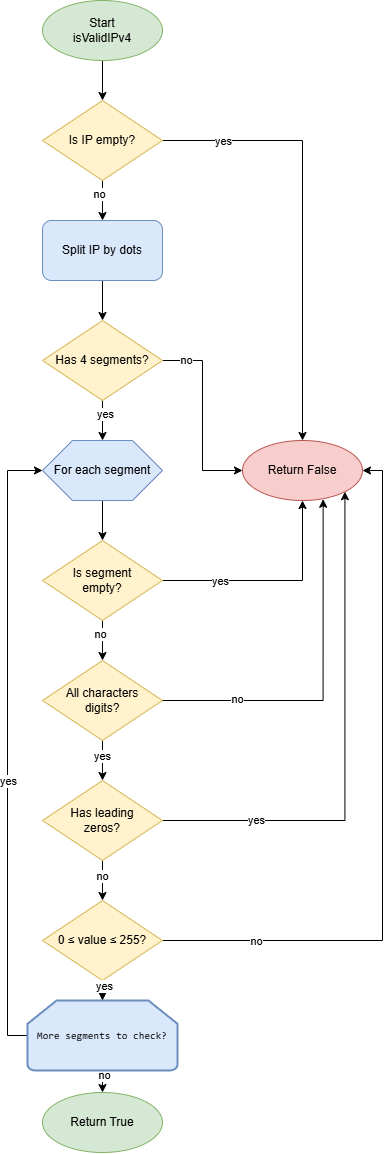

The diagram above was exported from draw.io. Its source (the exported page's mxGraphModel, read from the mxfile embedded in the PNG):
<mxGraphModel dx="864" dy="559" grid="1" gridSize="10" guides="1" tooltips="1" connect="1" arrows="1" fold="1" page="1" pageScale="1" pageWidth="827" pageHeight="1169" math="0" shadow="0">
  <root>
    <mxCell id="0" />
    <mxCell id="1" parent="0" />
    <mxCell id="u3pAMVE2MRIiNbSBxUzN-12" value="" style="edgeStyle=orthogonalEdgeStyle;rounded=0;orthogonalLoop=1;jettySize=auto;html=1;" edge="1" parent="1" source="u3pAMVE2MRIiNbSBxUzN-1" target="u3pAMVE2MRIiNbSBxUzN-2">
      <mxGeometry relative="1" as="geometry" />
    </mxCell>
    <mxCell id="u3pAMVE2MRIiNbSBxUzN-1" value="Start&#10;isValidIPv4" style="ellipse;whiteSpace=wrap;html=1;fillColor=#d5e8d4;strokeColor=#82b366;" vertex="1" parent="1">
      <mxGeometry x="260" y="12" width="120" height="60" as="geometry" />
    </mxCell>
    <mxCell id="u3pAMVE2MRIiNbSBxUzN-13" value="" style="edgeStyle=orthogonalEdgeStyle;rounded=0;orthogonalLoop=1;jettySize=auto;html=1;" edge="1" parent="1" source="u3pAMVE2MRIiNbSBxUzN-2" target="u3pAMVE2MRIiNbSBxUzN-3">
      <mxGeometry relative="1" as="geometry" />
    </mxCell>
    <mxCell id="u3pAMVE2MRIiNbSBxUzN-23" value="no" style="edgeLabel;html=1;align=center;verticalAlign=middle;resizable=0;points=[];" vertex="1" connectable="0" parent="u3pAMVE2MRIiNbSBxUzN-13">
      <mxGeometry x="-0.3643" y="-4" relative="1" as="geometry">
        <mxPoint as="offset" />
      </mxGeometry>
    </mxCell>
    <mxCell id="u3pAMVE2MRIiNbSBxUzN-21" style="edgeStyle=orthogonalEdgeStyle;rounded=0;orthogonalLoop=1;jettySize=auto;html=1;exitX=1;exitY=0.5;exitDx=0;exitDy=0;entryX=0.5;entryY=0;entryDx=0;entryDy=0;" edge="1" parent="1" source="u3pAMVE2MRIiNbSBxUzN-2" target="u3pAMVE2MRIiNbSBxUzN-10">
      <mxGeometry relative="1" as="geometry" />
    </mxCell>
    <mxCell id="u3pAMVE2MRIiNbSBxUzN-22" value="yes" style="edgeLabel;html=1;align=center;verticalAlign=middle;resizable=0;points=[];" vertex="1" connectable="0" parent="u3pAMVE2MRIiNbSBxUzN-21">
      <mxGeometry x="-0.7292" relative="1" as="geometry">
        <mxPoint as="offset" />
      </mxGeometry>
    </mxCell>
    <mxCell id="u3pAMVE2MRIiNbSBxUzN-2" value="Is IP empty?" style="rhombus;whiteSpace=wrap;html=1;fillColor=#fff2cc;strokeColor=#d6b656;" vertex="1" parent="1">
      <mxGeometry x="260" y="112" width="120" height="80" as="geometry" />
    </mxCell>
    <mxCell id="u3pAMVE2MRIiNbSBxUzN-14" value="" style="edgeStyle=orthogonalEdgeStyle;rounded=0;orthogonalLoop=1;jettySize=auto;html=1;" edge="1" parent="1" source="u3pAMVE2MRIiNbSBxUzN-3" target="u3pAMVE2MRIiNbSBxUzN-4">
      <mxGeometry relative="1" as="geometry" />
    </mxCell>
    <mxCell id="u3pAMVE2MRIiNbSBxUzN-3" value="Split IP by dots" style="rounded=1;whiteSpace=wrap;html=1;fillColor=#dae8fc;strokeColor=#6c8ebf;" vertex="1" parent="1">
      <mxGeometry x="260" y="232" width="120" height="60" as="geometry" />
    </mxCell>
    <mxCell id="u3pAMVE2MRIiNbSBxUzN-15" value="" style="edgeStyle=orthogonalEdgeStyle;rounded=0;orthogonalLoop=1;jettySize=auto;html=1;" edge="1" parent="1" source="u3pAMVE2MRIiNbSBxUzN-4" target="u3pAMVE2MRIiNbSBxUzN-5">
      <mxGeometry relative="1" as="geometry" />
    </mxCell>
    <mxCell id="u3pAMVE2MRIiNbSBxUzN-26" value="yes" style="edgeLabel;html=1;align=center;verticalAlign=middle;resizable=0;points=[];" vertex="1" connectable="0" parent="u3pAMVE2MRIiNbSBxUzN-15">
      <mxGeometry x="-0.35" y="2" relative="1" as="geometry">
        <mxPoint as="offset" />
      </mxGeometry>
    </mxCell>
    <mxCell id="u3pAMVE2MRIiNbSBxUzN-24" style="edgeStyle=orthogonalEdgeStyle;rounded=0;orthogonalLoop=1;jettySize=auto;html=1;entryX=0;entryY=0.5;entryDx=0;entryDy=0;" edge="1" parent="1" source="u3pAMVE2MRIiNbSBxUzN-4" target="u3pAMVE2MRIiNbSBxUzN-10">
      <mxGeometry relative="1" as="geometry" />
    </mxCell>
    <mxCell id="u3pAMVE2MRIiNbSBxUzN-25" value="no" style="edgeLabel;html=1;align=center;verticalAlign=middle;resizable=0;points=[];" vertex="1" connectable="0" parent="u3pAMVE2MRIiNbSBxUzN-24">
      <mxGeometry x="-0.7519" y="1" relative="1" as="geometry">
        <mxPoint as="offset" />
      </mxGeometry>
    </mxCell>
    <mxCell id="u3pAMVE2MRIiNbSBxUzN-4" value="Has 4 segments?" style="rhombus;whiteSpace=wrap;html=1;fillColor=#fff2cc;strokeColor=#d6b656;" vertex="1" parent="1">
      <mxGeometry x="260" y="332" width="120" height="80" as="geometry" />
    </mxCell>
    <mxCell id="u3pAMVE2MRIiNbSBxUzN-16" value="" style="edgeStyle=orthogonalEdgeStyle;rounded=0;orthogonalLoop=1;jettySize=auto;html=1;" edge="1" parent="1" source="u3pAMVE2MRIiNbSBxUzN-5" target="u3pAMVE2MRIiNbSBxUzN-6">
      <mxGeometry relative="1" as="geometry" />
    </mxCell>
    <mxCell id="u3pAMVE2MRIiNbSBxUzN-5" value="For each segment" style="shape=hexagon;perimeter=hexagonPerimeter2;whiteSpace=wrap;html=1;fillColor=#dae8fc;strokeColor=#6c8ebf;" vertex="1" parent="1">
      <mxGeometry x="260" y="452" width="120" height="60" as="geometry" />
    </mxCell>
    <mxCell id="u3pAMVE2MRIiNbSBxUzN-17" value="" style="edgeStyle=orthogonalEdgeStyle;rounded=0;orthogonalLoop=1;jettySize=auto;html=1;" edge="1" parent="1" source="u3pAMVE2MRIiNbSBxUzN-6" target="u3pAMVE2MRIiNbSBxUzN-7">
      <mxGeometry relative="1" as="geometry" />
    </mxCell>
    <mxCell id="u3pAMVE2MRIiNbSBxUzN-33" value="no" style="edgeLabel;html=1;align=center;verticalAlign=middle;resizable=0;points=[];" vertex="1" connectable="0" parent="u3pAMVE2MRIiNbSBxUzN-17">
      <mxGeometry x="-0.3483" y="-3" relative="1" as="geometry">
        <mxPoint as="offset" />
      </mxGeometry>
    </mxCell>
    <mxCell id="u3pAMVE2MRIiNbSBxUzN-31" style="edgeStyle=orthogonalEdgeStyle;rounded=0;orthogonalLoop=1;jettySize=auto;html=1;exitX=1;exitY=0.5;exitDx=0;exitDy=0;entryX=0.5;entryY=1;entryDx=0;entryDy=0;" edge="1" parent="1" source="u3pAMVE2MRIiNbSBxUzN-6" target="u3pAMVE2MRIiNbSBxUzN-10">
      <mxGeometry relative="1" as="geometry" />
    </mxCell>
    <mxCell id="u3pAMVE2MRIiNbSBxUzN-32" value="yes" style="edgeLabel;html=1;align=center;verticalAlign=middle;resizable=0;points=[];" vertex="1" connectable="0" parent="u3pAMVE2MRIiNbSBxUzN-31">
      <mxGeometry x="-0.4825" relative="1" as="geometry">
        <mxPoint as="offset" />
      </mxGeometry>
    </mxCell>
    <mxCell id="u3pAMVE2MRIiNbSBxUzN-6" value="Is segment&#10;empty?" style="rhombus;whiteSpace=wrap;html=1;fillColor=#fff2cc;strokeColor=#d6b656;" vertex="1" parent="1">
      <mxGeometry x="260" y="552" width="120" height="80" as="geometry" />
    </mxCell>
    <mxCell id="u3pAMVE2MRIiNbSBxUzN-18" value="" style="edgeStyle=orthogonalEdgeStyle;rounded=0;orthogonalLoop=1;jettySize=auto;html=1;" edge="1" parent="1" source="u3pAMVE2MRIiNbSBxUzN-7" target="u3pAMVE2MRIiNbSBxUzN-8">
      <mxGeometry relative="1" as="geometry" />
    </mxCell>
    <mxCell id="u3pAMVE2MRIiNbSBxUzN-34" value="yes" style="edgeLabel;html=1;align=center;verticalAlign=middle;resizable=0;points=[];" vertex="1" connectable="0" parent="u3pAMVE2MRIiNbSBxUzN-18">
      <mxGeometry x="-0.2498" y="-1" relative="1" as="geometry">
        <mxPoint as="offset" />
      </mxGeometry>
    </mxCell>
    <mxCell id="u3pAMVE2MRIiNbSBxUzN-7" value="All characters&#10;digits?" style="rhombus;whiteSpace=wrap;html=1;fillColor=#fff2cc;strokeColor=#d6b656;" vertex="1" parent="1">
      <mxGeometry x="260" y="672" width="120" height="80" as="geometry" />
    </mxCell>
    <mxCell id="u3pAMVE2MRIiNbSBxUzN-19" value="" style="edgeStyle=orthogonalEdgeStyle;rounded=0;orthogonalLoop=1;jettySize=auto;html=1;" edge="1" parent="1" source="u3pAMVE2MRIiNbSBxUzN-8" target="u3pAMVE2MRIiNbSBxUzN-9">
      <mxGeometry relative="1" as="geometry" />
    </mxCell>
    <mxCell id="u3pAMVE2MRIiNbSBxUzN-39" value="no" style="edgeLabel;html=1;align=center;verticalAlign=middle;resizable=0;points=[];" vertex="1" connectable="0" parent="u3pAMVE2MRIiNbSBxUzN-19">
      <mxGeometry x="-0.2129" y="-1" relative="1" as="geometry">
        <mxPoint as="offset" />
      </mxGeometry>
    </mxCell>
    <mxCell id="u3pAMVE2MRIiNbSBxUzN-37" style="edgeStyle=orthogonalEdgeStyle;rounded=0;orthogonalLoop=1;jettySize=auto;html=1;exitX=1;exitY=0.5;exitDx=0;exitDy=0;entryX=1;entryY=1;entryDx=0;entryDy=0;" edge="1" parent="1" source="u3pAMVE2MRIiNbSBxUzN-8" target="u3pAMVE2MRIiNbSBxUzN-10">
      <mxGeometry relative="1" as="geometry" />
    </mxCell>
    <mxCell id="u3pAMVE2MRIiNbSBxUzN-38" value="yes" style="edgeLabel;html=1;align=center;verticalAlign=middle;resizable=0;points=[];" vertex="1" connectable="0" parent="u3pAMVE2MRIiNbSBxUzN-37">
      <mxGeometry x="-0.6352" y="1" relative="1" as="geometry">
        <mxPoint as="offset" />
      </mxGeometry>
    </mxCell>
    <mxCell id="u3pAMVE2MRIiNbSBxUzN-8" value="Has leading&#10;zeros?" style="rhombus;whiteSpace=wrap;html=1;fillColor=#fff2cc;strokeColor=#d6b656;" vertex="1" parent="1">
      <mxGeometry x="260" y="792" width="120" height="80" as="geometry" />
    </mxCell>
    <mxCell id="u3pAMVE2MRIiNbSBxUzN-44" style="edgeStyle=orthogonalEdgeStyle;rounded=0;orthogonalLoop=1;jettySize=auto;html=1;exitX=1;exitY=0.5;exitDx=0;exitDy=0;entryX=1;entryY=0.5;entryDx=0;entryDy=0;" edge="1" parent="1" source="u3pAMVE2MRIiNbSBxUzN-9" target="u3pAMVE2MRIiNbSBxUzN-10">
      <mxGeometry relative="1" as="geometry" />
    </mxCell>
    <mxCell id="u3pAMVE2MRIiNbSBxUzN-45" value="no" style="edgeLabel;html=1;align=center;verticalAlign=middle;resizable=0;points=[];" vertex="1" connectable="0" parent="u3pAMVE2MRIiNbSBxUzN-44">
      <mxGeometry x="-0.7386" relative="1" as="geometry">
        <mxPoint as="offset" />
      </mxGeometry>
    </mxCell>
    <mxCell id="u3pAMVE2MRIiNbSBxUzN-9" value="0 ≤ value ≤ 255?" style="rhombus;whiteSpace=wrap;html=1;fillColor=#fff2cc;strokeColor=#d6b656;" vertex="1" parent="1">
      <mxGeometry x="260" y="912" width="120" height="80" as="geometry" />
    </mxCell>
    <mxCell id="u3pAMVE2MRIiNbSBxUzN-10" value="Return False" style="ellipse;whiteSpace=wrap;html=1;fillColor=#f8cecc;strokeColor=#b85450;" vertex="1" parent="1">
      <mxGeometry x="460" y="452" width="120" height="60" as="geometry" />
    </mxCell>
    <mxCell id="u3pAMVE2MRIiNbSBxUzN-11" value="Return True" style="ellipse;whiteSpace=wrap;html=1;fillColor=#d5e8d4;strokeColor=#82b366;" vertex="1" parent="1">
      <mxGeometry x="260" y="1104" width="120" height="60" as="geometry" />
    </mxCell>
    <mxCell id="u3pAMVE2MRIiNbSBxUzN-35" style="edgeStyle=orthogonalEdgeStyle;rounded=0;orthogonalLoop=1;jettySize=auto;html=1;exitX=1;exitY=0.5;exitDx=0;exitDy=0;entryX=0.672;entryY=0.979;entryDx=0;entryDy=0;entryPerimeter=0;" edge="1" parent="1" source="u3pAMVE2MRIiNbSBxUzN-7" target="u3pAMVE2MRIiNbSBxUzN-10">
      <mxGeometry relative="1" as="geometry" />
    </mxCell>
    <mxCell id="u3pAMVE2MRIiNbSBxUzN-36" value="no" style="edgeLabel;html=1;align=center;verticalAlign=middle;resizable=0;points=[];" vertex="1" connectable="0" parent="u3pAMVE2MRIiNbSBxUzN-35">
      <mxGeometry x="-0.5931" y="2" relative="1" as="geometry">
        <mxPoint as="offset" />
      </mxGeometry>
    </mxCell>
    <mxCell id="u3pAMVE2MRIiNbSBxUzN-46" style="edgeStyle=orthogonalEdgeStyle;rounded=0;orthogonalLoop=1;jettySize=auto;html=1;exitX=0.5;exitY=1;exitDx=0;exitDy=0;exitPerimeter=0;entryX=0.5;entryY=0;entryDx=0;entryDy=0;" edge="1" parent="1" source="u3pAMVE2MRIiNbSBxUzN-40" target="u3pAMVE2MRIiNbSBxUzN-11">
      <mxGeometry relative="1" as="geometry" />
    </mxCell>
    <mxCell id="u3pAMVE2MRIiNbSBxUzN-49" value="no" style="edgeLabel;html=1;align=center;verticalAlign=middle;resizable=0;points=[];" vertex="1" connectable="0" parent="u3pAMVE2MRIiNbSBxUzN-46">
      <mxGeometry x="-0.6271" y="1" relative="1" as="geometry">
        <mxPoint as="offset" />
      </mxGeometry>
    </mxCell>
    <mxCell id="u3pAMVE2MRIiNbSBxUzN-47" style="edgeStyle=orthogonalEdgeStyle;rounded=0;orthogonalLoop=1;jettySize=auto;html=1;exitX=0;exitY=0.5;exitDx=0;exitDy=0;exitPerimeter=0;entryX=0;entryY=0.5;entryDx=0;entryDy=0;" edge="1" parent="1" source="u3pAMVE2MRIiNbSBxUzN-40" target="u3pAMVE2MRIiNbSBxUzN-5">
      <mxGeometry relative="1" as="geometry" />
    </mxCell>
    <mxCell id="u3pAMVE2MRIiNbSBxUzN-48" value="yes" style="edgeLabel;html=1;align=center;verticalAlign=middle;resizable=0;points=[];" vertex="1" connectable="0" parent="u3pAMVE2MRIiNbSBxUzN-47">
      <mxGeometry x="-0.1143" relative="1" as="geometry">
        <mxPoint as="offset" />
      </mxGeometry>
    </mxCell>
    <mxCell id="u3pAMVE2MRIiNbSBxUzN-40" value="&lt;span style=&quot;font-family: &amp;quot;Fira Code&amp;quot;, Consolas, Monaco, &amp;quot;Andale Mono&amp;quot;, &amp;quot;Ubuntu Mono&amp;quot;, monospace; font-size: 10.2857px; text-align: left; white-space: pre;&quot;&gt;&lt;font style=&quot;color: rgb(0, 0, 0);&quot;&gt;More segments to check?&lt;/font&gt;&lt;/span&gt;" style="strokeWidth=2;html=1;shape=mxgraph.flowchart.loop_limit;whiteSpace=wrap;fillColor=#dae8fc;strokeColor=#6c8ebf;" vertex="1" parent="1">
      <mxGeometry x="245" y="1012" width="150" height="70" as="geometry" />
    </mxCell>
    <mxCell id="u3pAMVE2MRIiNbSBxUzN-42" style="edgeStyle=orthogonalEdgeStyle;rounded=0;orthogonalLoop=1;jettySize=auto;html=1;exitX=0.5;exitY=1;exitDx=0;exitDy=0;entryX=0.5;entryY=0;entryDx=0;entryDy=0;entryPerimeter=0;" edge="1" parent="1" source="u3pAMVE2MRIiNbSBxUzN-9" target="u3pAMVE2MRIiNbSBxUzN-40">
      <mxGeometry relative="1" as="geometry" />
    </mxCell>
    <mxCell id="u3pAMVE2MRIiNbSBxUzN-43" value="yes" style="edgeLabel;html=1;align=center;verticalAlign=middle;resizable=0;points=[];" vertex="1" connectable="0" parent="u3pAMVE2MRIiNbSBxUzN-42">
      <mxGeometry x="-0.4707" y="1" relative="1" as="geometry">
        <mxPoint as="offset" />
      </mxGeometry>
    </mxCell>
  </root>
</mxGraphModel>